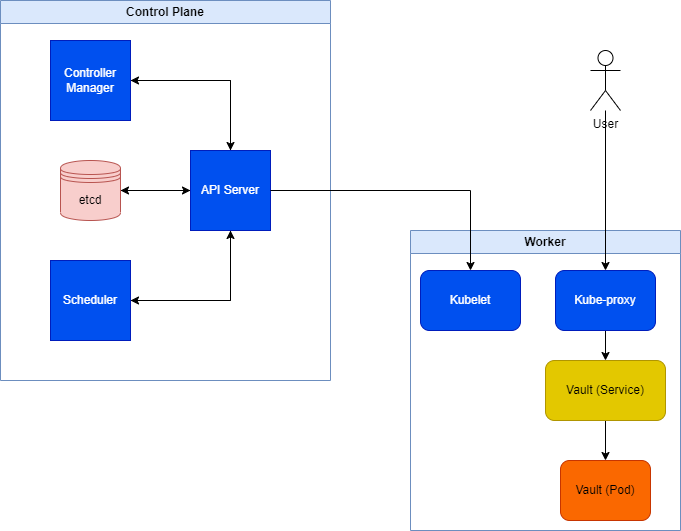

The diagram above was exported from draw.io. Its source (the exported page's mxGraphModel, read from the mxfile embedded in the PNG):
<mxGraphModel dx="1002" dy="551" grid="1" gridSize="10" guides="1" tooltips="1" connect="1" arrows="1" fold="1" page="1" pageScale="1" pageWidth="827" pageHeight="1169" background="none" math="0" shadow="0">
  <root>
    <mxCell id="0" />
    <mxCell id="1" parent="0" />
    <mxCell id="sa2h2ixcn-FgRgAVGXB--2262" value="Control Plane" style="swimlane;whiteSpace=wrap;html=1;fillColor=#dae8fc;strokeColor=#6c8ebf;" vertex="1" parent="1">
      <mxGeometry x="110" y="130" width="330" height="380" as="geometry" />
    </mxCell>
    <mxCell id="sa2h2ixcn-FgRgAVGXB--2268" style="edgeStyle=orthogonalEdgeStyle;rounded=0;orthogonalLoop=1;jettySize=auto;html=1;" edge="1" parent="sa2h2ixcn-FgRgAVGXB--2262" source="sa2h2ixcn-FgRgAVGXB--2264" target="sa2h2ixcn-FgRgAVGXB--2267">
      <mxGeometry relative="1" as="geometry" />
    </mxCell>
    <mxCell id="sa2h2ixcn-FgRgAVGXB--2270" style="edgeStyle=orthogonalEdgeStyle;rounded=0;orthogonalLoop=1;jettySize=auto;html=1;" edge="1" parent="sa2h2ixcn-FgRgAVGXB--2262" source="sa2h2ixcn-FgRgAVGXB--2264" target="sa2h2ixcn-FgRgAVGXB--2266">
      <mxGeometry relative="1" as="geometry">
        <mxPoint x="230" y="80" as="targetPoint" />
        <Array as="points">
          <mxPoint x="230" y="80" />
        </Array>
      </mxGeometry>
    </mxCell>
    <mxCell id="sa2h2ixcn-FgRgAVGXB--2272" style="edgeStyle=orthogonalEdgeStyle;rounded=0;orthogonalLoop=1;jettySize=auto;html=1;strokeColor=default;" edge="1" parent="sa2h2ixcn-FgRgAVGXB--2262">
      <mxGeometry relative="1" as="geometry">
        <mxPoint x="230" y="220" as="sourcePoint" />
        <mxPoint x="130" y="300" as="targetPoint" />
        <Array as="points">
          <mxPoint x="230" y="300" />
        </Array>
      </mxGeometry>
    </mxCell>
    <mxCell id="sa2h2ixcn-FgRgAVGXB--2264" value="API Server" style="whiteSpace=wrap;html=1;aspect=fixed;fillColor=#0050ef;fontColor=#ffffff;strokeColor=#001DBC;" vertex="1" parent="sa2h2ixcn-FgRgAVGXB--2262">
      <mxGeometry x="190" y="150" width="80" height="80" as="geometry" />
    </mxCell>
    <mxCell id="sa2h2ixcn-FgRgAVGXB--2273" style="edgeStyle=orthogonalEdgeStyle;rounded=0;orthogonalLoop=1;jettySize=auto;html=1;" edge="1" parent="sa2h2ixcn-FgRgAVGXB--2262" source="sa2h2ixcn-FgRgAVGXB--2265" target="sa2h2ixcn-FgRgAVGXB--2264">
      <mxGeometry relative="1" as="geometry" />
    </mxCell>
    <mxCell id="sa2h2ixcn-FgRgAVGXB--2265" value="Scheduler" style="whiteSpace=wrap;html=1;aspect=fixed;fillColor=#0050ef;fontColor=#ffffff;strokeColor=#001DBC;" vertex="1" parent="sa2h2ixcn-FgRgAVGXB--2262">
      <mxGeometry x="50" y="260" width="80" height="80" as="geometry" />
    </mxCell>
    <mxCell id="sa2h2ixcn-FgRgAVGXB--2274" style="edgeStyle=orthogonalEdgeStyle;rounded=0;orthogonalLoop=1;jettySize=auto;html=1;" edge="1" parent="sa2h2ixcn-FgRgAVGXB--2262" source="sa2h2ixcn-FgRgAVGXB--2266" target="sa2h2ixcn-FgRgAVGXB--2264">
      <mxGeometry relative="1" as="geometry" />
    </mxCell>
    <mxCell id="sa2h2ixcn-FgRgAVGXB--2266" value="Controller Manager" style="whiteSpace=wrap;html=1;aspect=fixed;fillColor=#0050ef;fontColor=#ffffff;strokeColor=#001DBC;" vertex="1" parent="sa2h2ixcn-FgRgAVGXB--2262">
      <mxGeometry x="50" y="40" width="80" height="80" as="geometry" />
    </mxCell>
    <mxCell id="sa2h2ixcn-FgRgAVGXB--2269" style="edgeStyle=orthogonalEdgeStyle;rounded=0;orthogonalLoop=1;jettySize=auto;html=1;" edge="1" parent="sa2h2ixcn-FgRgAVGXB--2262" source="sa2h2ixcn-FgRgAVGXB--2267" target="sa2h2ixcn-FgRgAVGXB--2264">
      <mxGeometry relative="1" as="geometry" />
    </mxCell>
    <mxCell id="sa2h2ixcn-FgRgAVGXB--2267" value="etcd" style="shape=datastore;whiteSpace=wrap;html=1;fillColor=#f8cecc;strokeColor=#b85450;" vertex="1" parent="sa2h2ixcn-FgRgAVGXB--2262">
      <mxGeometry x="60" y="160" width="60" height="60" as="geometry" />
    </mxCell>
    <mxCell id="sa2h2ixcn-FgRgAVGXB--2275" value="Worker" style="swimlane;whiteSpace=wrap;html=1;fillColor=#dae8fc;strokeColor=#6c8ebf;" vertex="1" parent="1">
      <mxGeometry x="520" y="360" width="270" height="300" as="geometry" />
    </mxCell>
    <mxCell id="sa2h2ixcn-FgRgAVGXB--2289" style="edgeStyle=orthogonalEdgeStyle;rounded=0;orthogonalLoop=1;jettySize=auto;html=1;" edge="1" parent="sa2h2ixcn-FgRgAVGXB--2275" source="sa2h2ixcn-FgRgAVGXB--2287" target="sa2h2ixcn-FgRgAVGXB--2288">
      <mxGeometry relative="1" as="geometry" />
    </mxCell>
    <mxCell id="sa2h2ixcn-FgRgAVGXB--2287" value="Vault (Service)" style="rounded=1;whiteSpace=wrap;html=1;fillColor=#e3c800;fontColor=#000000;strokeColor=#B09500;" vertex="1" parent="sa2h2ixcn-FgRgAVGXB--2275">
      <mxGeometry x="135" y="130" width="120" height="60" as="geometry" />
    </mxCell>
    <mxCell id="sa2h2ixcn-FgRgAVGXB--2288" value="Vault (Pod)" style="rounded=1;whiteSpace=wrap;html=1;fillColor=#fa6800;fontColor=#000000;strokeColor=#C73500;" vertex="1" parent="sa2h2ixcn-FgRgAVGXB--2275">
      <mxGeometry x="150" y="230" width="90" height="60" as="geometry" />
    </mxCell>
    <mxCell id="sa2h2ixcn-FgRgAVGXB--2292" value="Kubelet" style="rounded=1;whiteSpace=wrap;html=1;fillColor=#0050ef;fontColor=#ffffff;strokeColor=#001DBC;" vertex="1" parent="sa2h2ixcn-FgRgAVGXB--2275">
      <mxGeometry x="10" y="40" width="100" height="60" as="geometry" />
    </mxCell>
    <mxCell id="sa2h2ixcn-FgRgAVGXB--2298" style="edgeStyle=orthogonalEdgeStyle;rounded=0;orthogonalLoop=1;jettySize=auto;html=1;" edge="1" parent="sa2h2ixcn-FgRgAVGXB--2275" source="sa2h2ixcn-FgRgAVGXB--2293" target="sa2h2ixcn-FgRgAVGXB--2287">
      <mxGeometry relative="1" as="geometry" />
    </mxCell>
    <mxCell id="sa2h2ixcn-FgRgAVGXB--2293" value="Kube-proxy" style="rounded=1;whiteSpace=wrap;html=1;fillColor=#0050ef;fontColor=#ffffff;strokeColor=#001DBC;" vertex="1" parent="sa2h2ixcn-FgRgAVGXB--2275">
      <mxGeometry x="145" y="40" width="100" height="60" as="geometry" />
    </mxCell>
    <mxCell id="sa2h2ixcn-FgRgAVGXB--2294" style="edgeStyle=orthogonalEdgeStyle;rounded=0;orthogonalLoop=1;jettySize=auto;html=1;" edge="1" parent="1" source="sa2h2ixcn-FgRgAVGXB--2264" target="sa2h2ixcn-FgRgAVGXB--2292">
      <mxGeometry relative="1" as="geometry" />
    </mxCell>
    <mxCell id="sa2h2ixcn-FgRgAVGXB--2297" style="edgeStyle=orthogonalEdgeStyle;rounded=0;orthogonalLoop=1;jettySize=auto;html=1;" edge="1" parent="1" source="sa2h2ixcn-FgRgAVGXB--2296" target="sa2h2ixcn-FgRgAVGXB--2293">
      <mxGeometry relative="1" as="geometry" />
    </mxCell>
    <mxCell id="sa2h2ixcn-FgRgAVGXB--2296" value="User" style="shape=umlActor;verticalLabelPosition=bottom;verticalAlign=top;html=1;outlineConnect=0;" vertex="1" parent="1">
      <mxGeometry x="700" y="180" width="30" height="60" as="geometry" />
    </mxCell>
  </root>
</mxGraphModel>